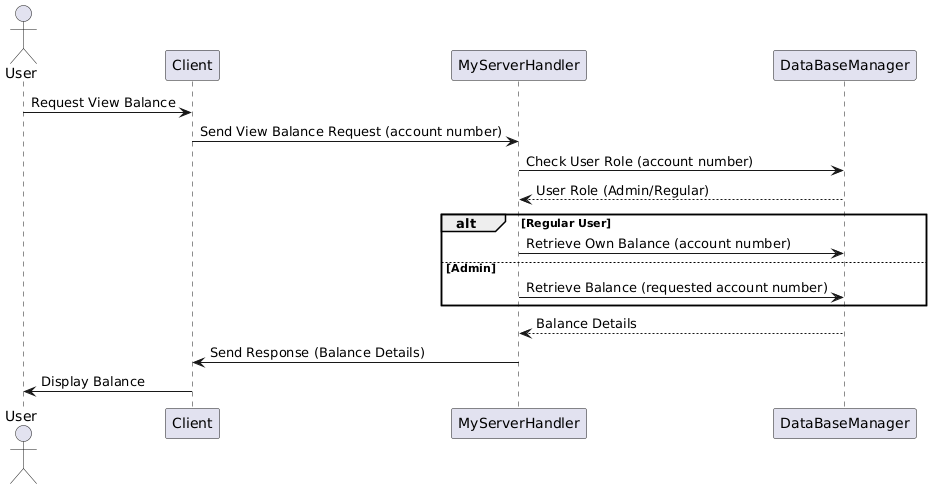

The diagram above was rendered by PlantUML. Its source (embedded in the PNG):
@startuml
actor User
participant Client
participant MyServerHandler
participant DataBaseManager

User -> Client : Request View Balance
Client -> MyServerHandler : Send View Balance Request (account number)
MyServerHandler -> DataBaseManager : Check User Role (account number)
DataBaseManager --> MyServerHandler : User Role (Admin/Regular)

alt Regular User
    MyServerHandler -> DataBaseManager : Retrieve Own Balance (account number)
else Admin
    MyServerHandler -> DataBaseManager : Retrieve Balance (requested account number)
end

DataBaseManager --> MyServerHandler : Balance Details
MyServerHandler -> Client : Send Response (Balance Details)
Client -> User : Display Balance
@enduml